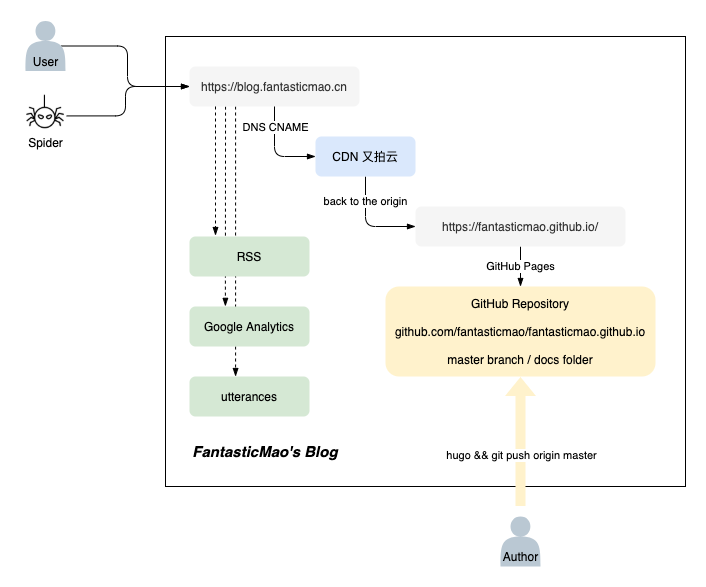

The diagram above was exported from draw.io. Its source (the exported page's mxGraphModel, read from the mxfile embedded in the PNG):
<mxGraphModel dx="946" dy="614" grid="1" gridSize="10" guides="1" tooltips="1" connect="1" arrows="1" fold="1" page="1" pageScale="1" pageWidth="827" pageHeight="1169" math="0" shadow="0">
  <root>
    <mxCell id="0" />
    <mxCell id="1" parent="0" />
    <mxCell id="FrFhWdBmmVCuY9gGuoYw-53" value="" style="rounded=0;whiteSpace=wrap;html=1;shadow=0;fillColor=none;" parent="1" vertex="1">
      <mxGeometry x="220" y="120" width="520" height="450" as="geometry" />
    </mxCell>
    <mxCell id="FrFhWdBmmVCuY9gGuoYw-50" value="" style="endArrow=blockThin;html=1;exitX=0.271;exitY=1;exitDx=0;exitDy=0;exitPerimeter=0;entryX=0.384;entryY=0;entryDx=0;entryDy=0;endFill=1;entryPerimeter=0;dashed=1;" parent="1" source="FrFhWdBmmVCuY9gGuoYw-1" target="FrFhWdBmmVCuY9gGuoYw-48" edge="1">
      <mxGeometry width="50" height="50" relative="1" as="geometry">
        <mxPoint x="303.4999999999999" y="190" as="sourcePoint" />
        <mxPoint x="304.1" y="387" as="targetPoint" />
      </mxGeometry>
    </mxCell>
    <mxCell id="FrFhWdBmmVCuY9gGuoYw-49" value="" style="endArrow=blockThin;html=1;exitX=0.212;exitY=1.003;exitDx=0;exitDy=0;exitPerimeter=0;entryX=0.299;entryY=-0.004;entryDx=0;entryDy=0;entryPerimeter=0;dashed=1;endFill=1;" parent="1" source="FrFhWdBmmVCuY9gGuoYw-1" target="FrFhWdBmmVCuY9gGuoYw-46" edge="1">
      <mxGeometry width="50" height="50" relative="1" as="geometry">
        <mxPoint x="289.3599999999999" y="190" as="sourcePoint" />
        <mxPoint x="280" y="387" as="targetPoint" />
      </mxGeometry>
    </mxCell>
    <mxCell id="FrFhWdBmmVCuY9gGuoYw-1" value="https://blog.fantasticmao.cn" style="rounded=1;whiteSpace=wrap;html=1;fillColor=#f5f5f5;strokeColor=none;fontColor=#333333;" parent="1" vertex="1">
      <mxGeometry x="244" y="150" width="170" height="40" as="geometry" />
    </mxCell>
    <mxCell id="FrFhWdBmmVCuY9gGuoYw-5" style="edgeStyle=orthogonalEdgeStyle;rounded=1;orthogonalLoop=1;jettySize=auto;html=1;exitX=0.5;exitY=1;exitDx=0;exitDy=0;entryX=0;entryY=0.5;entryDx=0;entryDy=0;endArrow=blockThin;endFill=1;" parent="1" source="FrFhWdBmmVCuY9gGuoYw-2" target="FrFhWdBmmVCuY9gGuoYw-8" edge="1">
      <mxGeometry relative="1" as="geometry">
        <mxPoint x="450" y="310" as="targetPoint" />
      </mxGeometry>
    </mxCell>
    <mxCell id="FrFhWdBmmVCuY9gGuoYw-6" value="back to the origin" style="edgeLabel;html=1;align=center;verticalAlign=middle;resizable=0;points=[];" parent="FrFhWdBmmVCuY9gGuoYw-5" vertex="1" connectable="0">
      <mxGeometry x="-0.575" y="1" relative="1" as="geometry">
        <mxPoint x="-1.01" y="3" as="offset" />
      </mxGeometry>
    </mxCell>
    <mxCell id="FrFhWdBmmVCuY9gGuoYw-2" value="CDN 又拍云" style="rounded=1;whiteSpace=wrap;html=1;fillColor=#dae8fc;strokeColor=none;" parent="1" vertex="1">
      <mxGeometry x="370" y="220" width="100" height="40" as="geometry" />
    </mxCell>
    <mxCell id="FrFhWdBmmVCuY9gGuoYw-16" value="GitHub Pages" style="edgeStyle=orthogonalEdgeStyle;rounded=0;orthogonalLoop=1;jettySize=auto;html=1;exitX=0.5;exitY=1;exitDx=0;exitDy=0;entryX=0.5;entryY=0;entryDx=0;entryDy=0;endArrow=blockThin;endFill=1;" parent="1" source="FrFhWdBmmVCuY9gGuoYw-8" target="FrFhWdBmmVCuY9gGuoYw-15" edge="1">
      <mxGeometry relative="1" as="geometry" />
    </mxCell>
    <mxCell id="FrFhWdBmmVCuY9gGuoYw-8" value="https://fantasticmao.github.io/" style="rounded=1;whiteSpace=wrap;html=1;fillColor=#f5f5f5;strokeColor=none;fontColor=#333333;" parent="1" vertex="1">
      <mxGeometry x="470" y="290" width="210" height="40" as="geometry" />
    </mxCell>
    <mxCell id="FrFhWdBmmVCuY9gGuoYw-9" style="edgeStyle=orthogonalEdgeStyle;rounded=0;orthogonalLoop=1;jettySize=auto;html=1;exitX=0.5;exitY=1;exitDx=0;exitDy=0;" parent="1" source="FrFhWdBmmVCuY9gGuoYw-8" target="FrFhWdBmmVCuY9gGuoYw-8" edge="1">
      <mxGeometry relative="1" as="geometry" />
    </mxCell>
    <mxCell id="FrFhWdBmmVCuY9gGuoYw-10" style="edgeStyle=orthogonalEdgeStyle;rounded=0;orthogonalLoop=1;jettySize=auto;html=1;exitX=0.5;exitY=1;exitDx=0;exitDy=0;" parent="1" source="FrFhWdBmmVCuY9gGuoYw-8" target="FrFhWdBmmVCuY9gGuoYw-8" edge="1">
      <mxGeometry relative="1" as="geometry" />
    </mxCell>
    <mxCell id="FrFhWdBmmVCuY9gGuoYw-15" value="GitHub Repository&lt;br&gt;&lt;br&gt;github.com/fantasticmao/fantasticmao.github.io&lt;br&gt;&lt;br&gt;master branch / docs folder" style="rounded=1;whiteSpace=wrap;html=1;fillColor=#fff2cc;strokeColor=none;" parent="1" vertex="1">
      <mxGeometry x="440" y="370" width="270" height="90" as="geometry" />
    </mxCell>
    <mxCell id="FrFhWdBmmVCuY9gGuoYw-20" value="" style="shape=flexArrow;endArrow=classic;html=1;entryX=0.5;entryY=1;entryDx=0;entryDy=0;fillColor=#fff2cc;strokeColor=none;" parent="1" target="FrFhWdBmmVCuY9gGuoYw-15" edge="1">
      <mxGeometry width="50" height="50" relative="1" as="geometry">
        <mxPoint x="575" y="590" as="sourcePoint" />
        <mxPoint x="685" y="618" as="targetPoint" />
      </mxGeometry>
    </mxCell>
    <mxCell id="FrFhWdBmmVCuY9gGuoYw-21" value="hugo &amp;amp;&amp;amp;&amp;nbsp;git push origin master" style="edgeLabel;html=1;align=center;verticalAlign=middle;resizable=0;points=[];" parent="FrFhWdBmmVCuY9gGuoYw-20" vertex="1" connectable="0">
      <mxGeometry x="-0.1" y="1" relative="1" as="geometry">
        <mxPoint x="1" y="7" as="offset" />
      </mxGeometry>
    </mxCell>
    <mxCell id="FrFhWdBmmVCuY9gGuoYw-27" value="" style="shape=actor;whiteSpace=wrap;html=1;rounded=1;shadow=0;fillColor=#bac8d3;strokeColor=none;" parent="1" vertex="1">
      <mxGeometry x="555" y="600" width="40" height="50" as="geometry" />
    </mxCell>
    <mxCell id="FrFhWdBmmVCuY9gGuoYw-29" value="Author" style="text;html=1;align=center;verticalAlign=middle;resizable=0;points=[];autosize=1;" parent="1" vertex="1">
      <mxGeometry x="550" y="630" width="50" height="20" as="geometry" />
    </mxCell>
    <mxCell id="FrFhWdBmmVCuY9gGuoYw-31" value="" style="endArrow=none;startArrow=blockThin;html=1;entryX=0.5;entryY=1;entryDx=0;entryDy=0;exitX=0;exitY=0.5;exitDx=0;exitDy=0;startFill=1;endFill=0;" parent="1" source="FrFhWdBmmVCuY9gGuoYw-2" target="FrFhWdBmmVCuY9gGuoYw-1" edge="1">
      <mxGeometry width="50" height="50" relative="1" as="geometry">
        <mxPoint x="280" y="265" as="sourcePoint" />
        <mxPoint x="330" y="215" as="targetPoint" />
        <Array as="points">
          <mxPoint x="329" y="240" />
        </Array>
      </mxGeometry>
    </mxCell>
    <mxCell id="FrFhWdBmmVCuY9gGuoYw-32" value="DNS CNAME" style="edgeLabel;html=1;align=center;verticalAlign=middle;resizable=0;points=[];" parent="FrFhWdBmmVCuY9gGuoYw-31" vertex="1" connectable="0">
      <mxGeometry x="0.4286" y="1" relative="1" as="geometry">
        <mxPoint x="1" y="-5.86" as="offset" />
      </mxGeometry>
    </mxCell>
    <mxCell id="FrFhWdBmmVCuY9gGuoYw-40" style="edgeStyle=orthogonalEdgeStyle;rounded=1;orthogonalLoop=1;jettySize=auto;html=1;exitX=0.9;exitY=0.5;exitDx=0;exitDy=0;exitPerimeter=0;entryX=0;entryY=0.5;entryDx=0;entryDy=0;endArrow=blockThin;endFill=1;startArrow=none;startFill=0;" parent="1" source="FrFhWdBmmVCuY9gGuoYw-33" target="FrFhWdBmmVCuY9gGuoYw-1" edge="1">
      <mxGeometry relative="1" as="geometry" />
    </mxCell>
    <mxCell id="FrFhWdBmmVCuY9gGuoYw-33" value="" style="shape=actor;whiteSpace=wrap;html=1;rounded=1;shadow=0;fillColor=#bac8d3;strokeColor=none;" parent="1" vertex="1">
      <mxGeometry x="80" y="104.5" width="40" height="50" as="geometry" />
    </mxCell>
    <mxCell id="FrFhWdBmmVCuY9gGuoYw-35" value="User" style="text;html=1;align=center;verticalAlign=middle;resizable=0;points=[];autosize=1;" parent="1" vertex="1">
      <mxGeometry x="80" y="134.5" width="40" height="20" as="geometry" />
    </mxCell>
    <mxCell id="FrFhWdBmmVCuY9gGuoYw-41" style="edgeStyle=orthogonalEdgeStyle;rounded=1;orthogonalLoop=1;jettySize=auto;html=1;endArrow=blockThin;endFill=1;exitX=1.03;exitY=0.598;exitDx=0;exitDy=0;exitPerimeter=0;" parent="1" source="FrFhWdBmmVCuY9gGuoYw-36" edge="1">
      <mxGeometry relative="1" as="geometry">
        <mxPoint x="244" y="170" as="targetPoint" />
        <Array as="points">
          <mxPoint x="180" y="199" />
          <mxPoint x="180" y="170" />
        </Array>
      </mxGeometry>
    </mxCell>
    <mxCell id="FrFhWdBmmVCuY9gGuoYw-36" value="" style="shape=image;html=1;verticalAlign=top;verticalLabelPosition=bottom;labelBackgroundColor=#ffffff;imageAspect=0;aspect=fixed;image=https://cdn3.iconfinder.com/data/icons/halloween-36/64/_Spider-128.png;rounded=1;shadow=0;" parent="1" vertex="1">
      <mxGeometry x="80" y="175.5" width="40" height="40" as="geometry" />
    </mxCell>
    <mxCell id="FrFhWdBmmVCuY9gGuoYw-39" value="Spider" style="text;html=1;align=center;verticalAlign=middle;resizable=0;points=[];autosize=1;" parent="1" vertex="1">
      <mxGeometry x="75" y="215.5" width="50" height="20" as="geometry" />
    </mxCell>
    <mxCell id="FrFhWdBmmVCuY9gGuoYw-43" value="RSS" style="rounded=1;whiteSpace=wrap;html=1;shadow=0;fillColor=#d5e8d4;strokeColor=none;" parent="1" vertex="1">
      <mxGeometry x="244" y="320" width="120" height="40" as="geometry" />
    </mxCell>
    <mxCell id="FrFhWdBmmVCuY9gGuoYw-46" value="Google Analytics" style="rounded=1;whiteSpace=wrap;html=1;shadow=0;fillColor=#d5e8d4;strokeColor=none;" parent="1" vertex="1">
      <mxGeometry x="244" y="390" width="120" height="40" as="geometry" />
    </mxCell>
    <mxCell id="FrFhWdBmmVCuY9gGuoYw-47" value="" style="endArrow=blockThin;html=1;dashed=1;endFill=1;" parent="1" edge="1">
      <mxGeometry width="50" height="50" relative="1" as="geometry">
        <mxPoint x="270" y="190" as="sourcePoint" />
        <mxPoint x="270" y="319" as="targetPoint" />
      </mxGeometry>
    </mxCell>
    <mxCell id="FrFhWdBmmVCuY9gGuoYw-48" value="utterances" style="rounded=1;whiteSpace=wrap;html=1;shadow=0;fillColor=#d5e8d4;strokeColor=none;" parent="1" vertex="1">
      <mxGeometry x="244" y="460" width="120" height="40" as="geometry" />
    </mxCell>
    <mxCell id="FrFhWdBmmVCuY9gGuoYw-55" value="FantasticMao's Blog" style="text;html=1;strokeColor=none;fillColor=none;align=center;verticalAlign=middle;whiteSpace=wrap;rounded=0;shadow=0;fontSize=15;fontStyle=3" parent="1" vertex="1">
      <mxGeometry x="240" y="520" width="160" height="30" as="geometry" />
    </mxCell>
  </root>
</mxGraphModel>